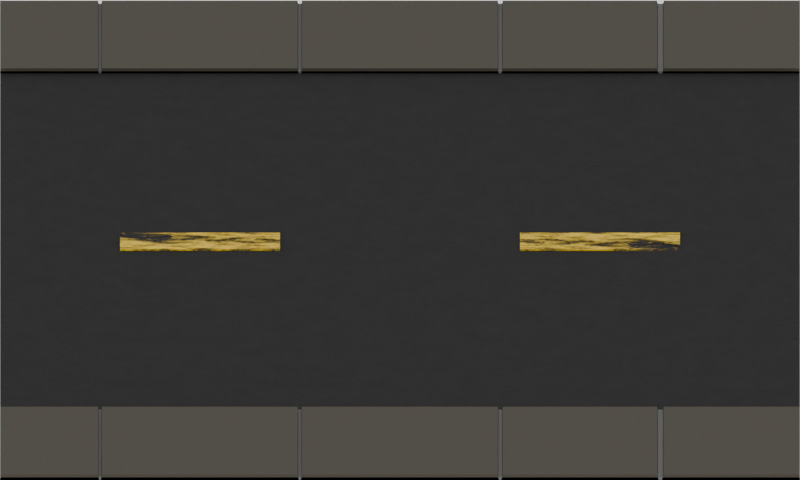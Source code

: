 # Source: SimpleRoad.blend  (saved by Blender 5.0.118; exported with 4.5.12 LTS)
import bpy
from mathutils import Matrix  # noqa: F401  (used for matrix-valued properties, if any)

bpy.ops.wm.read_factory_settings(use_empty=True)
scene = bpy.context.scene
scene.name = 'Scene'

# ---- collections
col_collection = bpy.data.collections.new('Collection'); scene.collection.children.link(col_collection)

# ---- materials (node trees are filled in below, after node groups)
mat_material_001 = bpy.data.materials.new('Material.001')
mat_material_002 = bpy.data.materials.new('Material.002')
mat_material_003 = bpy.data.materials.new('Material.003')
mat_material_004 = bpy.data.materials.new('Material.004')
mat_material_005 = bpy.data.materials.new('Material.005')
mat_material_006 = bpy.data.materials.new('Material.006')

# ---- material node trees
mat_material_001.use_nodes = True; mat_material_001.node_tree.nodes.clear()
_N = mat_material_001.node_tree.nodes; _L = mat_material_001.node_tree.links
n0 = _N.new('ShaderNodeBsdfPrincipled'); n0.name = 'Principled BSDF'; n0.location = (-200, 100)
n0.inputs[2].default_value = 1.0
n1 = _N.new('ShaderNodeOutputMaterial'); n1.name = 'Material Output'; n1.location = (200, 100)
n2 = _N.new('ShaderNodeValToRGB'); n2.name = 'Color Ramp'; n2.location = (-511, 55)
while len(n2.color_ramp.elements) > 1: n2.color_ramp.elements.remove(n2.color_ramp.elements[-1])
n2.color_ramp.elements[0].position = 0.0; n2.color_ramp.elements[0].color = (0.0, 0.0, 0.0, 1.0)
_e = n2.color_ramp.elements.new(0.6682); _e.color = (0.01182, 0.01182, 0.01182, 1.0)
n3 = _N.new('ShaderNodeTexNoise'); n3.name = 'Noise Texture'; n3.location = (-727, 42)
n3.width = 145
n3.inputs[2].default_value = 29.9
n3.inputs[3].default_value = 15.0
n3.inputs[4].default_value = 0.804
_L.new(n0.outputs[0], n1.inputs[0])
_L.new(n2.outputs[0], n0.inputs[0])
_L.new(n3.outputs[0], n2.inputs[0])
n1.is_active_output = True
mat_material_002.use_nodes = True; mat_material_002.node_tree.nodes.clear()
_N = mat_material_002.node_tree.nodes; _L = mat_material_002.node_tree.links
n0 = _N.new('ShaderNodeBsdfPrincipled'); n0.name = 'Principled BSDF'; n0.location = (-200, 100)
n0.inputs[0].default_value = (0.06594, 0.05936, 0.04556, 1.0)
n0.inputs[2].default_value = 1.0
n1 = _N.new('ShaderNodeOutputMaterial'); n1.name = 'Material Output'; n1.location = (200, 100)
_L.new(n0.outputs[0], n1.inputs[0])
n1.is_active_output = True
mat_material_003.use_nodes = True; mat_material_003.node_tree.nodes.clear()
_N = mat_material_003.node_tree.nodes; _L = mat_material_003.node_tree.links
n0 = _N.new('ShaderNodeBsdfPrincipled'); n0.name = 'Principled BSDF'; n0.location = (-200, 100)
n0.inputs[0].default_value = (0.06594, 0.05936, 0.04556, 1.0)
n0.inputs[2].default_value = 1.0
n1 = _N.new('ShaderNodeOutputMaterial'); n1.name = 'Material Output'; n1.location = (200, 100)
_L.new(n0.outputs[0], n1.inputs[0])
n1.is_active_output = True
mat_material_004.use_nodes = True; mat_material_004.node_tree.nodes.clear()
_N = mat_material_004.node_tree.nodes; _L = mat_material_004.node_tree.links
n0 = _N.new('ShaderNodeBsdfPrincipled'); n0.name = 'Principled BSDF'; n0.location = (-200, 100)
n0.inputs[0].default_value = (0.1456, 0.1456, 0.1456, 1.0)
n0.inputs[2].default_value = 1.0
n1 = _N.new('ShaderNodeOutputMaterial'); n1.name = 'Material Output'; n1.location = (200, 100)
_L.new(n0.outputs[0], n1.inputs[0])
n1.is_active_output = True
mat_material_005.use_nodes = True; mat_material_005.node_tree.nodes.clear()
_N = mat_material_005.node_tree.nodes; _L = mat_material_005.node_tree.links
n0 = _N.new('ShaderNodeBsdfPrincipled'); n0.name = 'Principled BSDF'; n0.location = (-200, 100)
n0.inputs[0].default_value = (0.1456, 0.1456, 0.1456, 1.0)
n0.inputs[2].default_value = 1.0
n1 = _N.new('ShaderNodeOutputMaterial'); n1.name = 'Material Output'; n1.location = (200, 100)
_L.new(n0.outputs[0], n1.inputs[0])
n1.is_active_output = True
mat_material_006.use_nodes = True; mat_material_006.node_tree.nodes.clear()
_N = mat_material_006.node_tree.nodes; _L = mat_material_006.node_tree.links
n0 = _N.new('ShaderNodeBsdfPrincipled'); n0.name = 'Principled BSDF'; n0.location = (-200, 100)
n0.inputs[0].default_value = (0.8, 0.529, 0.0, 1.0)
n1 = _N.new('ShaderNodeOutputMaterial'); n1.name = 'Material Output'; n1.location = (200, 100)
n2 = _N.new('ShaderNodeValToRGB'); n2.name = 'Color Ramp'; n2.location = (-579, -13)
while len(n2.color_ramp.elements) > 1: n2.color_ramp.elements.remove(n2.color_ramp.elements[-1])
n2.color_ramp.elements[0].position = 0.4227; n2.color_ramp.elements[0].color = (0.0, 0.0, 0.0, 1.0)
_e = n2.color_ramp.elements.new(0.6091); _e.color = (1.0, 1.0, 1.0, 0.0)
n3 = _N.new('ShaderNodeTexNoise'); n3.name = 'Noise Texture'; n3.location = (-837, 40)
n3.width = 145
n3.noise_dimensions = '2D'
n3.inputs[2].default_value = -1.6
n3.inputs[3].default_value = 15.0
n3.inputs[4].default_value = 0.548
n3.inputs[5].default_value = 4.5
_L.new(n0.outputs[0], n1.inputs[0])
_L.new(n2.outputs[1], n0.inputs[4])
_L.new(n3.outputs[0], n2.inputs[0])
n1.is_active_output = True

# ---- world
world_world = bpy.data.worlds.new('World'); scene.world = world_world
world_world.use_nodes = True; world_world.node_tree.nodes.clear()
_N = world_world.node_tree.nodes; _L = world_world.node_tree.links
n0 = _N.new('ShaderNodeOutputWorld'); n0.name = 'World Output'; n0.location = (200, 100)
n1 = _N.new('ShaderNodeBackground'); n1.name = 'Background'; n1.location = (-200, 100)
n1.inputs[0].default_value = (1.0, 1.0, 1.0, 1.0)
_L.new(n1.outputs[0], n0.inputs[0])
n0.is_active_output = True
world_world.color = (0.05088, 0.05088, 0.05088)
world_world.sun_shadow_jitter_overblur = 0.0

# ---- cameras
cam_camera = bpy.data.cameras.new('Camera')
cam_camera.type = 'ORTHO'
cam_camera.clip_end = 100.0
cam_camera.ortho_scale = 2.0

# ---- meshes
me_plane = bpy.data.meshes.new('Plane')
me_plane.from_pydata([(-1.0, -1.0, 0.0), (1.0, -1.0, 0.0), (-1.0, 1.0, 0.0), (1.0, 1.0, 0.0)], [], [(0, 1, 3, 2)])
_uv = me_plane.uv_layers.new(name='UVMap')
_uv.uv.foreach_set('vector', [0.0, 0.0, 1.0, 0.0, 1.0, 1.0, 0.0, 1.0])
me_plane.materials.append(mat_material_001)
me_plane.update()
me_cube_001 = bpy.data.meshes.new('Cube.001')
me_cube_001.from_pydata([(-1.0, -1.0, -1.0), (-1.0, -1.0, 1.0), (-1.0, 1.0, -1.0), (-1.0, 1.0, 1.0), (1.0, -1.0, -1.0), (1.0, -1.0, 1.0), (1.0, 1.0, -1.0), (1.0, 1.0, 1.0), (-0.25, 1.0, -2.097), (-0.25, 1.0, -1.098), (-0.25, -1.0, -2.097), (-0.25, -1.0, -1.098), (-0.75, 1.0, -2.097), (-0.75, -1.0, -1.098), (-0.75, 1.0, -1.098), (-0.75, -1.0, -2.097), (0.25, 1.0, -1.098), (0.25, -1.0, -2.097), (0.25, 1.0, -2.097), (0.25, -1.0, -1.098), (-0.755, 1.0, -1.0), (-0.755, -1.0, 1.0), (-0.755, 1.0, 1.0), (-0.755, -1.0, -1.0), (-0.745, 1.0, 1.0), (-0.745, -1.0, -1.0), (-0.745, 1.0, -1.0), (-0.745, -1.0, 1.0), (-0.2564, 1.0, 1.0), (-0.2564, -1.0, -1.0), (-0.2564, 1.0, -1.0), (-0.2564, -1.0, 1.0), (-0.245, 1.0, -1.0), (-0.245, -1.0, 1.0), (-0.245, 1.0, 1.0), (-0.245, -1.0, -1.0), (0.2442, 1.0, 1.0), (0.2442, -1.0, -1.0), (0.2442, 1.0, -1.0), (0.2442, -1.0, 1.0), (0.2573, 1.0, 1.0), (0.2573, -1.0, -1.0), (0.2573, 1.0, -1.0), (0.2573, -1.0, 1.0), (0.6503, 1.0, -1.098), (0.6503, -1.0, -2.097), (0.6503, 1.0, -2.097), (0.6503, -1.0, -1.098), (0.6599, 1.0, 1.0), (0.6599, -1.0, -1.0), (0.6599, 1.0, -1.0), (0.6599, -1.0, 1.0), (0.6422, 1.0, -1.0), (0.6422, -1.0, 1.0), (0.6422, 1.0, 1.0), (0.6422, -1.0, -1.0)], [], [(0, 1, 3, 2), (50, 48, 7, 6), (6, 7, 5, 4), (23, 21, 1, 0), (50, 6, 4, 49), (22, 3, 1, 21), (34, 9, 11, 33), (30, 8, 10, 29), (35, 33, 11, 10), (30, 28, 9, 8), (20, 22, 14, 12), (20, 12, 15, 23), (24, 14, 13, 27), (25, 27, 13, 15), (41, 43, 19, 17), (40, 16, 19, 43), (38, 18, 17, 37), (38, 36, 16, 18), (2, 20, 23, 0), (2, 3, 22, 20), (14, 22, 21, 13), (15, 13, 21, 23), (29, 31, 27, 25), (28, 24, 27, 31), (12, 14, 24, 26), (12, 26, 25, 15), (9, 28, 31, 11), (10, 11, 31, 29), (26, 24, 28, 30), (26, 30, 29, 25), (8, 9, 34, 32), (8, 32, 35, 10), (37, 39, 33, 35), (36, 34, 33, 39), (16, 36, 39, 19), (17, 19, 39, 37), (32, 34, 36, 38), (32, 38, 37, 35), (54, 40, 43, 53), (55, 53, 43, 41), (18, 42, 41, 17), (18, 16, 40, 42), (49, 51, 47, 45), (48, 44, 47, 51), (52, 46, 45, 55), (52, 54, 44, 46), (7, 48, 51, 5), (4, 5, 51, 49), (46, 50, 49, 45), (46, 44, 48, 50), (42, 40, 54, 52), (42, 52, 55, 41), (45, 47, 53, 55), (44, 54, 53, 47)])
_uv = me_cube_001.uv_layers.new(name='UVMap')
_uv.uv.foreach_set('vector', [0.375, 0.0, 0.625, 0.0, 0.625, 0.25, 0.375, 0.25, 0.375, 0.47, 0.625, 0.47, 0.625, 0.5, 0.375, 0.5, 0.375, 0.5, 0.625, 0.5, 0.625, 0.75, 0.375, 0.75, 0.375, 0.9381, 0.625, 0.9381, 0.625, 1.0, 0.375, 1.0, 0.345, 0.5, 0.375, 0.5, 0.375, 0.75, 0.345, 0.75, 0.8131, 0.5, 0.875, 0.5, 0.875, 0.75, 0.8131, 0.75, 0.7494, 0.5, 0.75, 0.5, 0.75, 0.75, 0.7494, 0.75, 0.2496, 0.5, 0.25, 0.5, 0.25, 0.75, 0.2496, 0.75, 0.375, 0.8744, 0.625, 0.8744, 0.625, 0.875, 0.375, 0.875, 0.375, 0.3746, 0.625, 0.3746, 0.625, 0.375, 0.375, 0.375, 0.375, 0.3119, 0.625, 0.3119, 0.625, 0.3125, 0.375, 0.3125, 0.1869, 0.5, 0.1875, 0.5, 0.1875, 0.75, 0.1869, 0.75, 0.8119, 0.5, 0.8125, 0.5, 0.8125, 0.75, 0.8119, 0.75, 0.375, 0.9369, 0.625, 0.9369, 0.625, 0.9375, 0.375, 0.9375, 0.375, 0.8116, 0.625, 0.8116, 0.625, 0.8125, 0.375, 0.8125, 0.6866, 0.5, 0.6875, 0.5, 0.6875, 0.75, 0.6866, 0.75, 0.3118, 0.5, 0.3125, 0.5, 0.3125, 0.75, 0.3118, 0.75, 0.375, 0.4368, 0.625, 0.4368, 0.625, 0.4375, 0.375, 0.4375, 0.125, 0.5, 0.1869, 0.5, 0.1869, 0.75, 0.125, 0.75, 0.375, 0.25, 0.625, 0.25, 0.625, 0.3119, 0.375, 0.3119, 0.8125, 0.5, 0.8131, 0.5, 0.8131, 0.75, 0.8125, 0.75, 0.375, 0.9375, 0.625, 0.9375, 0.625, 0.9381, 0.375, 0.9381, 0.375, 0.8754, 0.625, 0.8754, 0.625, 0.9369, 0.375, 0.9369, 0.7504, 0.5, 0.8119, 0.5, 0.8119, 0.75, 0.7504, 0.75, 0.375, 0.3125, 0.625, 0.3125, 0.625, 0.3131, 0.375, 0.3131, 0.1875, 0.5, 0.1881, 0.5, 0.1881, 0.75, 0.1875, 0.75, 0.75, 0.5, 0.7504, 0.5, 0.7504, 0.75, 0.75, 0.75, 0.375, 0.875, 0.625, 0.875, 0.625, 0.8754, 0.375, 0.8754, 0.375, 0.3131, 0.625, 0.3131, 0.625, 0.3746, 0.375, 0.3746, 0.1881, 0.5, 0.2496, 0.5, 0.2496, 0.75, 0.1881, 0.75, 0.375, 0.375, 0.625, 0.375, 0.625, 0.3756, 0.375, 0.3756, 0.25, 0.5, 0.2506, 0.5, 0.2506, 0.75, 0.25, 0.75, 0.375, 0.8132, 0.625, 0.8132, 0.625, 0.8744, 0.375, 0.8744, 0.6882, 0.5, 0.7494, 0.5, 0.7494, 0.75, 0.6882, 0.75, 0.6875, 0.5, 0.6882, 0.5, 0.6882, 0.75, 0.6875, 0.75, 0.375, 0.8125, 0.625, 0.8125, 0.625, 0.8132, 0.375, 0.8132, 0.375, 0.3756, 0.625, 0.3756, 0.625, 0.4368, 0.375, 0.4368, 0.2506, 0.5, 0.3118, 0.5, 0.3118, 0.75, 0.2506, 0.75, 0.6565, 0.5, 0.6866, 0.5, 0.6866, 0.75, 0.6565, 0.75, 0.375, 0.7815, 0.625, 0.7815, 0.625, 0.8116, 0.375, 0.8116, 0.3125, 0.5, 0.3134, 0.5, 0.3134, 0.75, 0.3125, 0.75, 0.375, 0.4375, 0.625, 0.4375, 0.625, 0.4384, 0.375, 0.4384, 0.375, 0.78, 0.625, 0.78, 0.625, 0.7808, 0.375, 0.7808, 0.655, 0.5, 0.6558, 0.5, 0.6558, 0.75, 0.655, 0.75, 0.3435, 0.5, 0.3442, 0.5, 0.3442, 0.75, 0.3435, 0.75, 0.375, 0.4685, 0.625, 0.4685, 0.625, 0.4692, 0.375, 0.4692, 0.625, 0.5, 0.655, 0.5, 0.655, 0.75, 0.625, 0.75, 0.375, 0.75, 0.625, 0.75, 0.625, 0.78, 0.375, 0.78, 0.3442, 0.5, 0.345, 0.5, 0.345, 0.75, 0.3442, 0.75, 0.375, 0.4692, 0.625, 0.4692, 0.625, 0.47, 0.375, 0.47, 0.375, 0.4384, 0.625, 0.4384, 0.625, 0.4685, 0.375, 0.4685, 0.3134, 0.5, 0.3435, 0.5, 0.3435, 0.75, 0.3134, 0.75, 0.375, 0.7808, 0.625, 0.7808, 0.625, 0.7815, 0.375, 0.7815, 0.6558, 0.5, 0.6565, 0.5, 0.6565, 0.75, 0.6558, 0.75])
me_cube_001.materials.append(mat_material_002)
me_cube_001.update()
me_cube_003 = bpy.data.meshes.new('Cube.003')
me_cube_003.from_pydata([(-1.0, -1.0, -1.0), (-1.0, -1.0, 1.0), (-1.0, 1.0, -1.0), (-1.0, 1.0, 1.0), (1.0, -1.0, -1.0), (1.0, -1.0, 1.0), (1.0, 1.0, -1.0), (1.0, 1.0, 1.0), (-0.25, 1.0, -2.097), (-0.25, 1.0, -1.098), (-0.25, -1.0, -2.097), (-0.25, -1.0, -1.098), (-0.75, 1.0, -2.097), (-0.75, -1.0, -1.098), (-0.75, 1.0, -1.098), (-0.75, -1.0, -2.097), (0.25, 1.0, -1.098), (0.25, -1.0, -2.097), (0.25, 1.0, -2.097), (0.25, -1.0, -1.098), (-0.755, 1.0, -1.0), (-0.755, -1.0, 1.0), (-0.755, 1.0, 1.0), (-0.755, -1.0, -1.0), (-0.745, 1.0, 1.0), (-0.745, -1.0, -1.0), (-0.745, 1.0, -1.0), (-0.745, -1.0, 1.0), (-0.2564, 1.0, 1.0), (-0.2564, -1.0, -1.0), (-0.2564, 1.0, -1.0), (-0.2564, -1.0, 1.0), (-0.245, 1.0, -1.0), (-0.245, -1.0, 1.0), (-0.245, 1.0, 1.0), (-0.245, -1.0, -1.0), (0.2442, 1.0, 1.0), (0.2442, -1.0, -1.0), (0.2442, 1.0, -1.0), (0.2442, -1.0, 1.0), (0.2573, 1.0, 1.0), (0.2573, -1.0, -1.0), (0.2573, 1.0, -1.0), (0.2573, -1.0, 1.0), (0.6503, 1.0, -1.098), (0.6503, -1.0, -2.097), (0.6503, 1.0, -2.097), (0.6503, -1.0, -1.098), (0.6599, 1.0, 1.0), (0.6599, -1.0, -1.0), (0.6599, 1.0, -1.0), (0.6599, -1.0, 1.0), (0.6422, 1.0, -1.0), (0.6422, -1.0, 1.0), (0.6422, 1.0, 1.0), (0.6422, -1.0, -1.0)], [], [(0, 1, 3, 2), (50, 48, 7, 6), (6, 7, 5, 4), (23, 21, 1, 0), (50, 6, 4, 49), (22, 3, 1, 21), (34, 9, 11, 33), (30, 8, 10, 29), (35, 33, 11, 10), (30, 28, 9, 8), (20, 22, 14, 12), (20, 12, 15, 23), (24, 14, 13, 27), (25, 27, 13, 15), (41, 43, 19, 17), (40, 16, 19, 43), (38, 18, 17, 37), (38, 36, 16, 18), (2, 20, 23, 0), (2, 3, 22, 20), (14, 22, 21, 13), (15, 13, 21, 23), (29, 31, 27, 25), (28, 24, 27, 31), (12, 14, 24, 26), (12, 26, 25, 15), (9, 28, 31, 11), (10, 11, 31, 29), (26, 24, 28, 30), (26, 30, 29, 25), (8, 9, 34, 32), (8, 32, 35, 10), (37, 39, 33, 35), (36, 34, 33, 39), (16, 36, 39, 19), (17, 19, 39, 37), (32, 34, 36, 38), (32, 38, 37, 35), (54, 40, 43, 53), (55, 53, 43, 41), (18, 42, 41, 17), (18, 16, 40, 42), (49, 51, 47, 45), (48, 44, 47, 51), (52, 46, 45, 55), (52, 54, 44, 46), (7, 48, 51, 5), (4, 5, 51, 49), (46, 50, 49, 45), (46, 44, 48, 50), (42, 40, 54, 52), (42, 52, 55, 41), (45, 47, 53, 55), (44, 54, 53, 47)])
_uv = me_cube_003.uv_layers.new(name='UVMap')
_uv.uv.foreach_set('vector', [0.375, 0.0, 0.625, 0.0, 0.625, 0.25, 0.375, 0.25, 0.375, 0.47, 0.625, 0.47, 0.625, 0.5, 0.375, 0.5, 0.375, 0.5, 0.625, 0.5, 0.625, 0.75, 0.375, 0.75, 0.375, 0.9381, 0.625, 0.9381, 0.625, 1.0, 0.375, 1.0, 0.345, 0.5, 0.375, 0.5, 0.375, 0.75, 0.345, 0.75, 0.8131, 0.5, 0.875, 0.5, 0.875, 0.75, 0.8131, 0.75, 0.7494, 0.5, 0.75, 0.5, 0.75, 0.75, 0.7494, 0.75, 0.2496, 0.5, 0.25, 0.5, 0.25, 0.75, 0.2496, 0.75, 0.375, 0.8744, 0.625, 0.8744, 0.625, 0.875, 0.375, 0.875, 0.375, 0.3746, 0.625, 0.3746, 0.625, 0.375, 0.375, 0.375, 0.375, 0.3119, 0.625, 0.3119, 0.625, 0.3125, 0.375, 0.3125, 0.1869, 0.5, 0.1875, 0.5, 0.1875, 0.75, 0.1869, 0.75, 0.8119, 0.5, 0.8125, 0.5, 0.8125, 0.75, 0.8119, 0.75, 0.375, 0.9369, 0.625, 0.9369, 0.625, 0.9375, 0.375, 0.9375, 0.375, 0.8116, 0.625, 0.8116, 0.625, 0.8125, 0.375, 0.8125, 0.6866, 0.5, 0.6875, 0.5, 0.6875, 0.75, 0.6866, 0.75, 0.3118, 0.5, 0.3125, 0.5, 0.3125, 0.75, 0.3118, 0.75, 0.375, 0.4368, 0.625, 0.4368, 0.625, 0.4375, 0.375, 0.4375, 0.125, 0.5, 0.1869, 0.5, 0.1869, 0.75, 0.125, 0.75, 0.375, 0.25, 0.625, 0.25, 0.625, 0.3119, 0.375, 0.3119, 0.8125, 0.5, 0.8131, 0.5, 0.8131, 0.75, 0.8125, 0.75, 0.375, 0.9375, 0.625, 0.9375, 0.625, 0.9381, 0.375, 0.9381, 0.375, 0.8754, 0.625, 0.8754, 0.625, 0.9369, 0.375, 0.9369, 0.7504, 0.5, 0.8119, 0.5, 0.8119, 0.75, 0.7504, 0.75, 0.375, 0.3125, 0.625, 0.3125, 0.625, 0.3131, 0.375, 0.3131, 0.1875, 0.5, 0.1881, 0.5, 0.1881, 0.75, 0.1875, 0.75, 0.75, 0.5, 0.7504, 0.5, 0.7504, 0.75, 0.75, 0.75, 0.375, 0.875, 0.625, 0.875, 0.625, 0.8754, 0.375, 0.8754, 0.375, 0.3131, 0.625, 0.3131, 0.625, 0.3746, 0.375, 0.3746, 0.1881, 0.5, 0.2496, 0.5, 0.2496, 0.75, 0.1881, 0.75, 0.375, 0.375, 0.625, 0.375, 0.625, 0.3756, 0.375, 0.3756, 0.25, 0.5, 0.2506, 0.5, 0.2506, 0.75, 0.25, 0.75, 0.375, 0.8132, 0.625, 0.8132, 0.625, 0.8744, 0.375, 0.8744, 0.6882, 0.5, 0.7494, 0.5, 0.7494, 0.75, 0.6882, 0.75, 0.6875, 0.5, 0.6882, 0.5, 0.6882, 0.75, 0.6875, 0.75, 0.375, 0.8125, 0.625, 0.8125, 0.625, 0.8132, 0.375, 0.8132, 0.375, 0.3756, 0.625, 0.3756, 0.625, 0.4368, 0.375, 0.4368, 0.2506, 0.5, 0.3118, 0.5, 0.3118, 0.75, 0.2506, 0.75, 0.6565, 0.5, 0.6866, 0.5, 0.6866, 0.75, 0.6565, 0.75, 0.375, 0.7815, 0.625, 0.7815, 0.625, 0.8116, 0.375, 0.8116, 0.3125, 0.5, 0.3134, 0.5, 0.3134, 0.75, 0.3125, 0.75, 0.375, 0.4375, 0.625, 0.4375, 0.625, 0.4384, 0.375, 0.4384, 0.375, 0.78, 0.625, 0.78, 0.625, 0.7808, 0.375, 0.7808, 0.655, 0.5, 0.6558, 0.5, 0.6558, 0.75, 0.655, 0.75, 0.3435, 0.5, 0.3442, 0.5, 0.3442, 0.75, 0.3435, 0.75, 0.375, 0.4685, 0.625, 0.4685, 0.625, 0.4692, 0.375, 0.4692, 0.625, 0.5, 0.655, 0.5, 0.655, 0.75, 0.625, 0.75, 0.375, 0.75, 0.625, 0.75, 0.625, 0.78, 0.375, 0.78, 0.3442, 0.5, 0.345, 0.5, 0.345, 0.75, 0.3442, 0.75, 0.375, 0.4692, 0.625, 0.4692, 0.625, 0.47, 0.375, 0.47, 0.375, 0.4384, 0.625, 0.4384, 0.625, 0.4685, 0.375, 0.4685, 0.3134, 0.5, 0.3435, 0.5, 0.3435, 0.75, 0.3134, 0.75, 0.375, 0.7808, 0.625, 0.7808, 0.625, 0.7815, 0.375, 0.7815, 0.6558, 0.5, 0.6565, 0.5, 0.6565, 0.75, 0.6558, 0.75])
me_cube_003.materials.append(mat_material_003)
me_cube_003.update()
me_plane_001 = bpy.data.meshes.new('Plane.001')
me_plane_001.from_pydata([(-1.0, -1.0, 0.0), (1.0, -1.0, 0.0), (-1.0, 1.0, 0.0), (1.0, 1.0, 0.0), (-1.0, 1.0, -0.05673), (-1.0, -1.0, -0.05673), (1.0, -1.0, -0.05673), (1.0, 1.0, -0.05673)], [], [(0, 2, 3, 1), (5, 6, 7, 4), (1, 3, 7, 6), (2, 0, 5, 4), (3, 2, 4, 7), (0, 1, 6, 5)])
_uv = me_plane_001.uv_layers.new(name='UVMap')
_uv.uv.foreach_set('vector', [0.0, 0.0, 0.0, 1.0, 1.0, 1.0, 1.0, 0.0, 0.0, 0.0, 1.0, 0.0, 1.0, 1.0, 0.0, 1.0, 1.0, 0.0, 1.0, 1.0, 1.0, 1.0, 1.0, 0.0, 0.0, 1.0, 0.0, 0.0, 0.0, 0.0, 0.0, 1.0, 1.0, 1.0, 0.0, 1.0, 0.0, 1.0, 1.0, 1.0, 0.0, 0.0, 1.0, 0.0, 1.0, 0.0, 0.0, 0.0])
me_plane_001.materials.append(mat_material_004)
me_plane_001.update()
me_plane_002 = bpy.data.meshes.new('Plane.002')
me_plane_002.from_pydata([(-1.0, -1.0, 0.0), (1.0, -1.0, 0.0), (-1.0, 1.0, 0.0), (1.0, 1.0, 0.0), (-1.0, 1.0, -0.05673), (-1.0, -1.0, -0.05673), (1.0, -1.0, -0.05673), (1.0, 1.0, -0.05673)], [], [(0, 2, 3, 1), (5, 6, 7, 4), (1, 3, 7, 6), (2, 0, 5, 4), (3, 2, 4, 7), (0, 1, 6, 5)])
_uv = me_plane_002.uv_layers.new(name='UVMap')
_uv.uv.foreach_set('vector', [0.0, 0.0, 0.0, 1.0, 1.0, 1.0, 1.0, 0.0, 0.0, 0.0, 1.0, 0.0, 1.0, 1.0, 0.0, 1.0, 1.0, 0.0, 1.0, 1.0, 1.0, 1.0, 1.0, 0.0, 0.0, 1.0, 0.0, 0.0, 0.0, 0.0, 0.0, 1.0, 1.0, 1.0, 0.0, 1.0, 0.0, 1.0, 1.0, 1.0, 0.0, 0.0, 1.0, 0.0, 1.0, 0.0, 0.0, 0.0])
me_plane_002.materials.append(mat_material_005)
me_plane_002.update()
me_cube_004 = bpy.data.meshes.new('Cube.004')
me_cube_004.from_pydata([(-1.0, -1.0, -1.0), (-1.0, -1.0, 1.0), (-1.0, 1.0, -1.0), (-1.0, 1.0, 1.0), (1.0, -1.0, -1.0), (1.0, -1.0, 1.0), (1.0, 1.0, -1.0), (1.0, 1.0, 1.0)], [], [(0, 1, 3, 2), (2, 3, 7, 6), (6, 7, 5, 4), (4, 5, 1, 0), (2, 6, 4, 0), (7, 3, 1, 5)])
_uv = me_cube_004.uv_layers.new(name='UVMap')
_uv.uv.foreach_set('vector', [0.375, 0.0, 0.625, 0.0, 0.625, 0.25, 0.375, 0.25, 0.375, 0.25, 0.625, 0.25, 0.625, 0.5, 0.375, 0.5, 0.375, 0.5, 0.625, 0.5, 0.625, 0.75, 0.375, 0.75, 0.375, 0.75, 0.625, 0.75, 0.625, 1.0, 0.375, 1.0, 0.125, 0.5, 0.375, 0.5, 0.375, 0.75, 0.125, 0.75, 0.625, 0.5, 0.875, 0.5, 0.875, 0.75, 0.625, 0.75])
me_cube_004.materials.append(mat_material_006)
me_cube_004.update()
me_cube_005 = bpy.data.meshes.new('Cube.005')
me_cube_005.from_pydata([(-1.0, -1.0, -1.0), (-1.0, -1.0, 1.0), (-1.0, 1.0, -1.0), (-1.0, 1.0, 1.0), (1.0, -1.0, -1.0), (1.0, -1.0, 1.0), (1.0, 1.0, -1.0), (1.0, 1.0, 1.0)], [], [(0, 1, 3, 2), (2, 3, 7, 6), (6, 7, 5, 4), (4, 5, 1, 0), (2, 6, 4, 0), (7, 3, 1, 5)])
_uv = me_cube_005.uv_layers.new(name='UVMap')
_uv.uv.foreach_set('vector', [0.375, 0.0, 0.625, 0.0, 0.625, 0.25, 0.375, 0.25, 0.375, 0.25, 0.625, 0.25, 0.625, 0.5, 0.375, 0.5, 0.375, 0.5, 0.625, 0.5, 0.625, 0.75, 0.375, 0.75, 0.375, 0.75, 0.625, 0.75, 0.625, 1.0, 0.375, 1.0, 0.125, 0.5, 0.375, 0.5, 0.375, 0.75, 0.125, 0.75, 0.625, 0.5, 0.875, 0.5, 0.875, 0.75, 0.625, 0.75])
me_cube_005.materials.append(mat_material_006)
me_cube_005.update()

# ---- objects
ob_camera = bpy.data.objects.new('Camera', cam_camera)
ob_plane = bpy.data.objects.new('Plane', me_plane)
ob_cube = bpy.data.objects.new('Cube', me_cube_001)
ob_cube_001 = bpy.data.objects.new('Cube.001', me_cube_003)
ob_plane_001 = bpy.data.objects.new('Plane.001', me_plane_001)
ob_plane_002 = bpy.data.objects.new('Plane.002', me_plane_002)
ob_cube_002 = bpy.data.objects.new('Cube.002', me_cube_004)
ob_cube_003 = bpy.data.objects.new('Cube.003', me_cube_005)

# ---- transforms, parenting, visibility, modifiers, constraints
ob_camera.location = (0.0, -6.46, 3.023)
ob_camera.rotation_euler = (1.134, 0.0, 0.0)
ob_camera.lock_rotations_4d = False
ob_camera.empty_display_type = 'ARROWS'
ob_camera.color = (0.0, 0.0, 0.0, 0.0)
ob_camera.display_type = 'WIRE'
ob_camera.lineart.crease_threshold = 0.0
ob_plane.location = (0.0, 0.0, 0.0)
ob_cube.location = (0.0, 1.2, 0.0)
ob_cube.scale = (1.0, 0.2, 0.014)
ob_cube_001.location = (0.0, -1.2, 0.0)
ob_cube_001.scale = (1.0, 0.2, 0.014)
ob_plane_001.location = (0.0, 1.2, 0.005685)
ob_plane_001.scale = (1.0, 0.2, 1.0)
ob_plane_002.location = (0.0, -1.2, 0.005685)
ob_plane_002.scale = (1.0, 0.2, 1.0)
ob_cube_002.location = (-0.5, 0.0, 0.0)
ob_cube_002.rotation_euler = (0.0, -0.0, -3.142)
ob_cube_002.scale = (0.2, 0.05, 0.004293)
ob_cube_003.location = (0.5, 0.0, 0.0)
ob_cube_003.scale = (0.2, 0.05, 0.004293)

# ---- collection membership
col_collection.objects.link(ob_camera)
col_collection.objects.link(ob_plane)
col_collection.objects.link(ob_cube)
col_collection.objects.link(ob_cube_001)
col_collection.objects.link(ob_plane_001)
col_collection.objects.link(ob_plane_002)
col_collection.objects.link(ob_cube_002)
col_collection.objects.link(ob_cube_003)

# ---- scene / render settings (as saved in the file)
scene.camera = ob_camera
scene.frame_start = 1; scene.frame_end = 250; scene.frame_set(1)
scene.render.engine = 'BLENDER_EEVEE_NEXT'
scene.render.resolution_x = 200
scene.render.resolution_y = 120
scene.render.bake_bias = 0.0
scene.render.bake_samples = 0
scene.cycles.sampling_pattern = 'TABULATED_SOBOL'
scene.eevee.taa_render_samples = 1
scene.eevee.use_volume_custom_range = False
bpy.context.view_layer.update()
